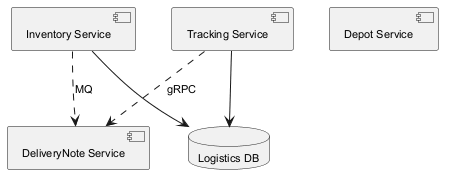

The diagram above was rendered by PlantUML. Its source (embedded in the PNG):
@startuml
skinparam backgroundColor #FFFFFF
skinparam classBackgroundColor #F1F8E9
skinparam classBorderColor #33691E
skinparam defaultFontSize 11
component "DeliveryNote Service" as C_DeliveryNoteService
component "Inventory Service" as C_InventoryService
component "Depot Service" as C_DepotService
component "Tracking Service" as C_TrackingService
database "Logistics DB" as DB_logistics
C_InventoryService --> DB_logistics
C_TrackingService --> DB_logistics
C_TrackingService ..> C_DeliveryNoteService : gRPC
C_InventoryService ..> C_DeliveryNoteService : MQ
@enduml